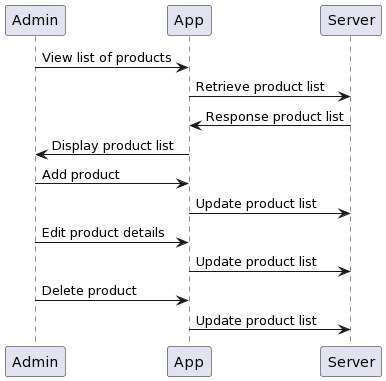

The diagram above was rendered by PlantUML. Its source (embedded in the PNG):
@startuml
participant Admin
    participant App
    participant Server

Admin -> App: View list of products
App -> Server: Retrieve product list
Server -> App: Response product list
App -> Admin: Display product list
Admin -> App: Add product
App -> Server: Update product list
Admin -> App: Edit product details
App -> Server: Update product list
Admin -> App: Delete product
App -> Server: Update product list
@enduml